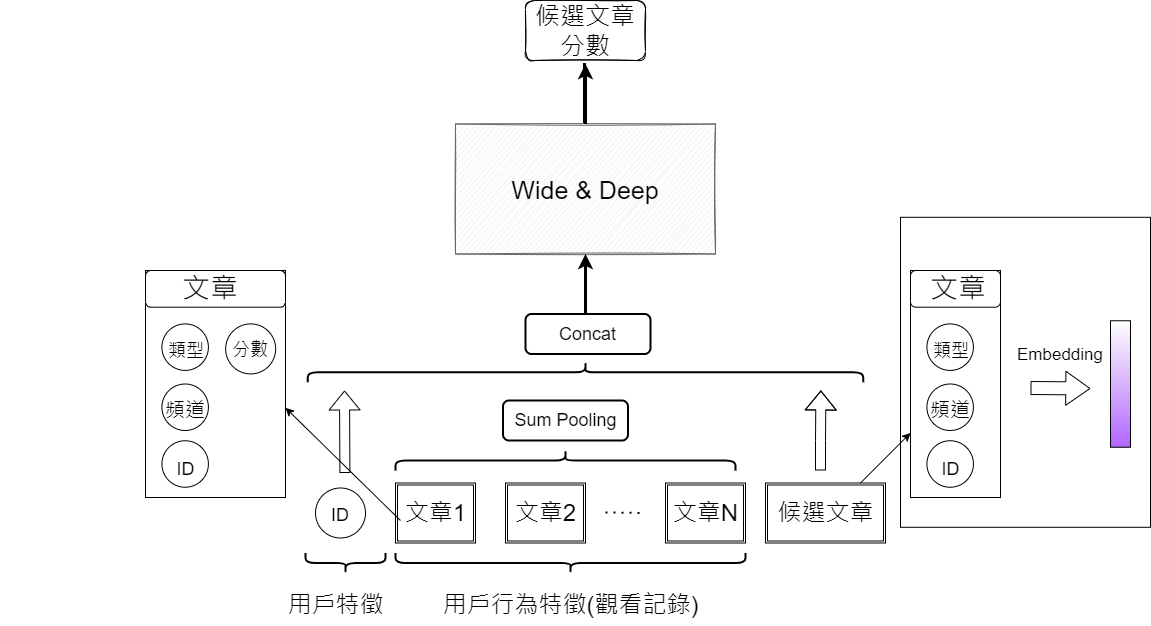

The diagram above was exported from draw.io. Its source (the exported page's mxGraphModel, read from the mxfile embedded in the PNG):
<mxGraphModel dx="1102" dy="510" grid="1" gridSize="10" guides="1" tooltips="1" connect="1" arrows="1" fold="1" page="1" pageScale="1" pageWidth="1600" pageHeight="900" math="0" shadow="0">
  <root>
    <mxCell id="0" />
    <mxCell id="1" parent="0" />
    <mxCell id="aproAyHAQiDinqgVWuS3-23" value="" style="group" parent="1" vertex="1" connectable="0">
      <mxGeometry x="765" y="732.5" width="100" height="60" as="geometry" />
    </mxCell>
    <mxCell id="aproAyHAQiDinqgVWuS3-21" value="" style="shape=ext;double=1;rounded=0;whiteSpace=wrap;html=1;strokeColor=default;strokeWidth=0;gradientColor=none;gradientDirection=south;" parent="aproAyHAQiDinqgVWuS3-23" vertex="1">
      <mxGeometry x="10" width="80" height="60" as="geometry" />
    </mxCell>
    <mxCell id="aproAyHAQiDinqgVWuS3-22" value="&lt;span style=&quot;font-weight: normal&quot;&gt;文章1&lt;/span&gt;" style="text;strokeColor=none;fillColor=none;html=1;fontSize=24;fontStyle=1;verticalAlign=middle;align=center;" parent="aproAyHAQiDinqgVWuS3-23" vertex="1">
      <mxGeometry y="10" width="100" height="40" as="geometry" />
    </mxCell>
    <mxCell id="aproAyHAQiDinqgVWuS3-25" value="" style="group" parent="1" vertex="1" connectable="0">
      <mxGeometry x="380" y="430" width="100" height="250" as="geometry" />
    </mxCell>
    <mxCell id="aproAyHAQiDinqgVWuS3-26" value="" style="shape=ext;double=1;rounded=0;whiteSpace=wrap;html=1;strokeColor=default;strokeWidth=0;gradientColor=none;gradientDirection=south;" parent="aproAyHAQiDinqgVWuS3-25" vertex="1">
      <mxGeometry x="505" y="302.5" width="80" height="60" as="geometry" />
    </mxCell>
    <mxCell id="aproAyHAQiDinqgVWuS3-27" value="&lt;span style=&quot;font-weight: normal&quot;&gt;文章2&lt;/span&gt;" style="text;strokeColor=none;fillColor=none;html=1;fontSize=24;fontStyle=1;verticalAlign=middle;align=center;" parent="aproAyHAQiDinqgVWuS3-25" vertex="1">
      <mxGeometry x="495" y="312.5" width="100" height="40" as="geometry" />
    </mxCell>
    <mxCell id="aproAyHAQiDinqgVWuS3-28" value="" style="group" parent="1" vertex="1" connectable="0">
      <mxGeometry x="1035" y="732.5" width="100" height="60" as="geometry" />
    </mxCell>
    <mxCell id="aproAyHAQiDinqgVWuS3-62" value="" style="group" parent="aproAyHAQiDinqgVWuS3-28" vertex="1" connectable="0">
      <mxGeometry width="100" height="60" as="geometry" />
    </mxCell>
    <mxCell id="aproAyHAQiDinqgVWuS3-29" value="" style="shape=ext;double=1;rounded=0;whiteSpace=wrap;html=1;strokeColor=default;strokeWidth=0;gradientColor=none;gradientDirection=south;" parent="aproAyHAQiDinqgVWuS3-62" vertex="1">
      <mxGeometry x="10" width="80" height="60" as="geometry" />
    </mxCell>
    <mxCell id="aproAyHAQiDinqgVWuS3-30" value="&lt;span style=&quot;font-weight: normal&quot;&gt;文章N&lt;/span&gt;" style="text;strokeColor=none;fillColor=none;html=1;fontSize=24;fontStyle=1;verticalAlign=middle;align=center;" parent="aproAyHAQiDinqgVWuS3-62" vertex="1">
      <mxGeometry y="10" width="100" height="40" as="geometry" />
    </mxCell>
    <mxCell id="aproAyHAQiDinqgVWuS3-32" value="" style="endArrow=none;dashed=1;html=1;dashPattern=1 3;strokeWidth=2;rounded=0;" parent="1" edge="1">
      <mxGeometry width="50" height="50" relative="1" as="geometry">
        <mxPoint x="985" y="762" as="sourcePoint" />
        <mxPoint x="1025" y="762.5" as="targetPoint" />
      </mxGeometry>
    </mxCell>
    <mxCell id="aproAyHAQiDinqgVWuS3-34" value="" style="shape=curlyBracket;whiteSpace=wrap;html=1;rounded=1;flipH=1;strokeColor=default;strokeWidth=2;gradientColor=none;gradientDirection=south;rotation=90;" parent="1" vertex="1">
      <mxGeometry x="940" y="637.5" width="20" height="350" as="geometry" />
    </mxCell>
    <mxCell id="aproAyHAQiDinqgVWuS3-35" value="&lt;span style=&quot;font-weight: normal&quot;&gt;用戶行為特徵(觀看記錄)&lt;/span&gt;" style="text;strokeColor=none;fillColor=none;html=1;fontSize=24;fontStyle=1;verticalAlign=middle;align=center;strokeWidth=0;" parent="1" vertex="1">
      <mxGeometry x="900" y="835" width="100" height="40" as="geometry" />
    </mxCell>
    <mxCell id="aproAyHAQiDinqgVWuS3-70" value="" style="group" parent="1" vertex="1" connectable="0">
      <mxGeometry x="1155" y="732.5" width="110" height="60" as="geometry" />
    </mxCell>
    <mxCell id="aproAyHAQiDinqgVWuS3-71" value="" style="group" parent="aproAyHAQiDinqgVWuS3-70" vertex="1" connectable="0">
      <mxGeometry width="110" height="60" as="geometry" />
    </mxCell>
    <mxCell id="aproAyHAQiDinqgVWuS3-72" value="" style="shape=ext;double=1;rounded=0;whiteSpace=wrap;html=1;strokeColor=default;strokeWidth=0;gradientColor=none;gradientDirection=south;" parent="aproAyHAQiDinqgVWuS3-71" vertex="1">
      <mxGeometry x="-10" width="120" height="60" as="geometry" />
    </mxCell>
    <mxCell id="aproAyHAQiDinqgVWuS3-73" value="&lt;span style=&quot;font-weight: normal&quot;&gt;候選文章&lt;/span&gt;" style="text;strokeColor=none;fillColor=none;html=1;fontSize=24;fontStyle=1;verticalAlign=middle;align=center;" parent="aproAyHAQiDinqgVWuS3-71" vertex="1">
      <mxGeometry y="10" width="100" height="40" as="geometry" />
    </mxCell>
    <mxCell id="aproAyHAQiDinqgVWuS3-75" value="" style="shape=curlyBracket;whiteSpace=wrap;html=1;rounded=1;flipH=1;strokeColor=default;strokeWidth=2;gradientColor=none;gradientDirection=south;rotation=90;" parent="1" vertex="1">
      <mxGeometry x="715" y="772.5" width="20" height="80" as="geometry" />
    </mxCell>
    <mxCell id="aproAyHAQiDinqgVWuS3-76" value="&lt;span style=&quot;font-weight: normal&quot;&gt;用戶特徵&lt;/span&gt;" style="text;strokeColor=none;fillColor=none;html=1;fontSize=24;fontStyle=1;verticalAlign=middle;align=center;strokeWidth=0;" parent="1" vertex="1">
      <mxGeometry x="665" y="835" width="100" height="40" as="geometry" />
    </mxCell>
    <mxCell id="aproAyHAQiDinqgVWuS3-77" value="" style="shape=curlyBracket;whiteSpace=wrap;html=1;rounded=1;flipH=1;fontSize=18;strokeColor=default;strokeWidth=2;gradientColor=none;gradientDirection=south;rotation=-90;" parent="1" vertex="1">
      <mxGeometry x="935" y="540" width="20" height="340" as="geometry" />
    </mxCell>
    <mxCell id="aproAyHAQiDinqgVWuS3-79" value="Sum Pooling" style="rounded=1;whiteSpace=wrap;html=1;fontSize=18;strokeColor=default;strokeWidth=2;gradientColor=none;gradientDirection=south;" parent="1" vertex="1">
      <mxGeometry x="882.5" y="650" width="125" height="40" as="geometry" />
    </mxCell>
    <mxCell id="aproAyHAQiDinqgVWuS3-80" value="" style="shape=curlyBracket;whiteSpace=wrap;html=1;rounded=1;flipH=1;fontSize=18;strokeColor=default;strokeWidth=2;gradientColor=none;gradientDirection=south;rotation=-90;" parent="1" vertex="1">
      <mxGeometry x="955" y="344" width="20" height="555.62" as="geometry" />
    </mxCell>
    <mxCell id="aproAyHAQiDinqgVWuS3-91" value="" style="shape=flexArrow;endArrow=classic;html=1;rounded=0;fontSize=18;" parent="1" edge="1">
      <mxGeometry width="50" height="50" relative="1" as="geometry">
        <mxPoint x="724.41" y="722.5" as="sourcePoint" />
        <mxPoint x="724" y="640" as="targetPoint" />
      </mxGeometry>
    </mxCell>
    <mxCell id="aproAyHAQiDinqgVWuS3-93" value="" style="shape=flexArrow;endArrow=classic;html=1;rounded=0;fontSize=18;" parent="1" edge="1">
      <mxGeometry width="50" height="50" relative="1" as="geometry">
        <mxPoint x="1199.9999999999998" y="720" as="sourcePoint" />
        <mxPoint x="1200.41" y="640" as="targetPoint" />
        <Array as="points">
          <mxPoint x="1199.9999999999998" y="690" />
        </Array>
      </mxGeometry>
    </mxCell>
    <mxCell id="aproAyHAQiDinqgVWuS3-105" value="Concat" style="rounded=1;whiteSpace=wrap;html=1;fontSize=18;strokeColor=default;strokeWidth=2;gradientColor=none;gradientDirection=south;" parent="1" vertex="1">
      <mxGeometry x="905" y="563.5" width="125" height="40" as="geometry" />
    </mxCell>
    <mxCell id="aproAyHAQiDinqgVWuS3-110" value="" style="rounded=0;whiteSpace=wrap;html=1;fontSize=18;strokeWidth=1;gradientDirection=south;glass=0;sketch=1;fillColor=#f5f5f5;fontColor=#333333;strokeColor=#666666;" parent="1" vertex="1">
      <mxGeometry x="835" y="373.5" width="260" height="130" as="geometry" />
    </mxCell>
    <mxCell id="aproAyHAQiDinqgVWuS3-118" value="" style="edgeStyle=orthogonalEdgeStyle;rounded=0;orthogonalLoop=1;jettySize=auto;html=1;fontSize=25;strokeWidth=3;" parent="1" source="aproAyHAQiDinqgVWuS3-111" edge="1">
      <mxGeometry relative="1" as="geometry">
        <mxPoint x="965.0000000000001" y="313.5" as="targetPoint" />
      </mxGeometry>
    </mxCell>
    <mxCell id="aproAyHAQiDinqgVWuS3-111" value="&lt;font style=&quot;font-size: 25px&quot;&gt;Wide &amp;amp; Deep&lt;/font&gt;" style="text;html=1;strokeColor=none;fillColor=none;align=center;verticalAlign=middle;whiteSpace=wrap;rounded=0;glass=0;sketch=1;fontSize=18;" parent="1" vertex="1">
      <mxGeometry x="835" y="373.5" width="260" height="130" as="geometry" />
    </mxCell>
    <mxCell id="aproAyHAQiDinqgVWuS3-113" value="" style="endArrow=none;html=1;rounded=0;fontSize=18;strokeWidth=3;" parent="1" edge="1">
      <mxGeometry width="50" height="50" relative="1" as="geometry">
        <mxPoint x="964" y="372.5" as="sourcePoint" />
        <mxPoint x="964" y="312.5" as="targetPoint" />
      </mxGeometry>
    </mxCell>
    <mxCell id="aproAyHAQiDinqgVWuS3-117" value="" style="rounded=1;whiteSpace=wrap;html=1;glass=0;sketch=1;fontSize=25;strokeColor=default;strokeWidth=1;gradientColor=none;gradientDirection=south;" parent="1" vertex="1">
      <mxGeometry x="905" y="250" width="120" height="60" as="geometry" />
    </mxCell>
    <mxCell id="aproAyHAQiDinqgVWuS3-116" value="候選文章分數" style="text;html=1;strokeColor=none;fillColor=none;align=center;verticalAlign=middle;whiteSpace=wrap;rounded=0;glass=0;sketch=1;fontSize=25;" parent="1" vertex="1">
      <mxGeometry x="905" y="250" width="120" height="60" as="geometry" />
    </mxCell>
    <mxCell id="aproAyHAQiDinqgVWuS3-120" value="" style="endArrow=classic;html=1;rounded=0;fontSize=25;strokeWidth=3;entryX=0.5;entryY=1;entryDx=0;entryDy=0;" parent="1" target="aproAyHAQiDinqgVWuS3-111" edge="1">
      <mxGeometry width="50" height="50" relative="1" as="geometry">
        <mxPoint x="965" y="563.5" as="sourcePoint" />
        <mxPoint x="945" y="483.5" as="targetPoint" />
      </mxGeometry>
    </mxCell>
    <mxCell id="aproAyHAQiDinqgVWuS3-123" value="" style="group" parent="1" vertex="1" connectable="0">
      <mxGeometry x="690" y="737.5" width="60" height="50" as="geometry" />
    </mxCell>
    <mxCell id="L_ydR0uZe3kIJIXXK3k3-4" value="" style="group" vertex="1" connectable="0" parent="aproAyHAQiDinqgVWuS3-123">
      <mxGeometry width="60" height="50" as="geometry" />
    </mxCell>
    <mxCell id="aproAyHAQiDinqgVWuS3-41" value="" style="ellipse;whiteSpace=wrap;html=1;aspect=fixed;fontSize=12;strokeColor=default;strokeWidth=1;gradientColor=none;gradientDirection=south;" parent="L_ydR0uZe3kIJIXXK3k3-4" vertex="1">
      <mxGeometry x="5" width="50" height="50" as="geometry" />
    </mxCell>
    <mxCell id="aproAyHAQiDinqgVWuS3-74" value="&lt;span style=&quot;font-size: 18px&quot;&gt;ID&lt;/span&gt;" style="text;html=1;strokeColor=none;fillColor=none;align=center;verticalAlign=middle;whiteSpace=wrap;rounded=0;fontSize=24;" parent="L_ydR0uZe3kIJIXXK3k3-4" vertex="1">
      <mxGeometry y="10" width="60" height="30" as="geometry" />
    </mxCell>
    <mxCell id="L_ydR0uZe3kIJIXXK3k3-1" value="" style="endArrow=classic;html=1;rounded=0;exitX=0.15;exitY=0.688;exitDx=0;exitDy=0;exitPerimeter=0;entryX=1;entryY=0.605;entryDx=0;entryDy=0;entryPerimeter=0;" edge="1" parent="1" source="aproAyHAQiDinqgVWuS3-22" target="WmR8S9rbe0y9L_fTqoUJ-10">
      <mxGeometry width="50" height="50" relative="1" as="geometry">
        <mxPoint x="770" y="730" as="sourcePoint" />
        <mxPoint x="890" y="650" as="targetPoint" />
      </mxGeometry>
    </mxCell>
    <mxCell id="L_ydR0uZe3kIJIXXK3k3-2" value="" style="group" vertex="1" connectable="0" parent="1">
      <mxGeometry x="525" y="520" width="140" height="227" as="geometry" />
    </mxCell>
    <mxCell id="WmR8S9rbe0y9L_fTqoUJ-10" value="" style="rounded=0;whiteSpace=wrap;html=1;" parent="L_ydR0uZe3kIJIXXK3k3-2" vertex="1">
      <mxGeometry width="140" height="227" as="geometry" />
    </mxCell>
    <mxCell id="WmR8S9rbe0y9L_fTqoUJ-11" value="" style="rounded=1;whiteSpace=wrap;html=1;" parent="L_ydR0uZe3kIJIXXK3k3-2" vertex="1">
      <mxGeometry width="140" height="36.72" as="geometry" />
    </mxCell>
    <mxCell id="WmR8S9rbe0y9L_fTqoUJ-12" value="&lt;span style=&quot;font-size: 28px&quot;&gt;文章&lt;/span&gt;" style="text;html=1;strokeColor=none;fillColor=none;align=center;verticalAlign=middle;whiteSpace=wrap;rounded=0;" parent="L_ydR0uZe3kIJIXXK3k3-2" vertex="1">
      <mxGeometry x="16.41544117647061" width="98.49264705882352" height="36.72058823529411" as="geometry" />
    </mxCell>
    <mxCell id="WmR8S9rbe0y9L_fTqoUJ-17" value="" style="group" parent="L_ydR0uZe3kIJIXXK3k3-2" vertex="1" connectable="0">
      <mxGeometry x="16.41328125000001" y="53.41176470588232" width="58.75" height="53.411764705882334" as="geometry" />
    </mxCell>
    <mxCell id="WmR8S9rbe0y9L_fTqoUJ-15" value="" style="ellipse;whiteSpace=wrap;html=1;aspect=fixed;fontSize=28;" parent="WmR8S9rbe0y9L_fTqoUJ-17" vertex="1">
      <mxGeometry width="46.48801742919388" height="46.48801742919388" as="geometry" />
    </mxCell>
    <mxCell id="WmR8S9rbe0y9L_fTqoUJ-16" value="&lt;span style=&quot;font-size: 18px&quot;&gt;類型&lt;/span&gt;" style="text;html=1;strokeColor=none;fillColor=none;align=center;verticalAlign=middle;whiteSpace=wrap;rounded=0;fontSize=28;" parent="WmR8S9rbe0y9L_fTqoUJ-17" vertex="1">
      <mxGeometry x="2.42375" y="13.231176470588228" width="44.0625" height="20.029411764705877" as="geometry" />
    </mxCell>
    <mxCell id="WmR8S9rbe0y9L_fTqoUJ-18" value="" style="group" parent="L_ydR0uZe3kIJIXXK3k3-2" vertex="1" connectable="0">
      <mxGeometry x="16.41328125000001" y="113.5" width="58.75" height="53.411764705882334" as="geometry" />
    </mxCell>
    <mxCell id="WmR8S9rbe0y9L_fTqoUJ-19" value="" style="ellipse;whiteSpace=wrap;html=1;aspect=fixed;fontSize=28;" parent="WmR8S9rbe0y9L_fTqoUJ-18" vertex="1">
      <mxGeometry width="46.48801742919388" height="46.48801742919388" as="geometry" />
    </mxCell>
    <mxCell id="WmR8S9rbe0y9L_fTqoUJ-20" value="&lt;font style=&quot;font-size: 20px&quot;&gt;頻道&lt;/font&gt;" style="text;html=1;strokeColor=none;fillColor=none;align=center;verticalAlign=middle;whiteSpace=wrap;rounded=0;fontSize=28;" parent="WmR8S9rbe0y9L_fTqoUJ-18" vertex="1">
      <mxGeometry x="1.21375" y="13.231176470588228" width="44.0625" height="20.029411764705877" as="geometry" />
    </mxCell>
    <mxCell id="WmR8S9rbe0y9L_fTqoUJ-23" value="" style="group" parent="L_ydR0uZe3kIJIXXK3k3-2" vertex="1" connectable="0">
      <mxGeometry x="16.41328125000001" y="170.25" width="58.75" height="50.44444444444444" as="geometry" />
    </mxCell>
    <mxCell id="WmR8S9rbe0y9L_fTqoUJ-24" value="" style="ellipse;whiteSpace=wrap;html=1;aspect=fixed;fontSize=28;" parent="WmR8S9rbe0y9L_fTqoUJ-23" vertex="1">
      <mxGeometry width="46.488017429193896" height="46.488017429193896" as="geometry" />
    </mxCell>
    <mxCell id="WmR8S9rbe0y9L_fTqoUJ-25" value="&lt;span style=&quot;font-size: 18px&quot;&gt;ID&lt;/span&gt;" style="text;html=1;strokeColor=none;fillColor=none;align=center;verticalAlign=middle;whiteSpace=wrap;rounded=0;fontSize=28;" parent="WmR8S9rbe0y9L_fTqoUJ-23" vertex="1">
      <mxGeometry x="7.34" y="15.76" width="32.66" height="18.92" as="geometry" />
    </mxCell>
    <mxCell id="L_ydR0uZe3kIJIXXK3k3-5" value="" style="group" vertex="1" connectable="0" parent="L_ydR0uZe3kIJIXXK3k3-2">
      <mxGeometry x="75.15999999999997" y="53.40999999999997" width="60" height="50" as="geometry" />
    </mxCell>
    <mxCell id="L_ydR0uZe3kIJIXXK3k3-6" value="" style="ellipse;whiteSpace=wrap;html=1;aspect=fixed;fontSize=12;strokeColor=default;strokeWidth=1;gradientColor=none;gradientDirection=south;" vertex="1" parent="L_ydR0uZe3kIJIXXK3k3-5">
      <mxGeometry x="5" width="50" height="50" as="geometry" />
    </mxCell>
    <mxCell id="L_ydR0uZe3kIJIXXK3k3-7" value="&lt;span style=&quot;font-size: 18px&quot;&gt;分數&lt;/span&gt;" style="text;html=1;strokeColor=none;fillColor=none;align=center;verticalAlign=middle;whiteSpace=wrap;rounded=0;fontSize=24;" vertex="1" parent="L_ydR0uZe3kIJIXXK3k3-5">
      <mxGeometry y="10" width="60" height="30" as="geometry" />
    </mxCell>
    <mxCell id="L_ydR0uZe3kIJIXXK3k3-24" value="" style="group" vertex="1" connectable="0" parent="1">
      <mxGeometry x="1290" y="520" width="90" height="227" as="geometry" />
    </mxCell>
    <mxCell id="L_ydR0uZe3kIJIXXK3k3-9" value="" style="rounded=0;whiteSpace=wrap;html=1;" vertex="1" parent="L_ydR0uZe3kIJIXXK3k3-24">
      <mxGeometry width="90" height="227" as="geometry" />
    </mxCell>
    <mxCell id="L_ydR0uZe3kIJIXXK3k3-10" value="" style="rounded=1;whiteSpace=wrap;html=1;" vertex="1" parent="L_ydR0uZe3kIJIXXK3k3-24">
      <mxGeometry width="90" height="36.72" as="geometry" />
    </mxCell>
    <mxCell id="L_ydR0uZe3kIJIXXK3k3-11" value="&lt;span style=&quot;font-size: 28px&quot;&gt;文章&lt;/span&gt;" style="text;html=1;strokeColor=none;fillColor=none;align=center;verticalAlign=middle;whiteSpace=wrap;rounded=0;" vertex="1" parent="L_ydR0uZe3kIJIXXK3k3-24">
      <mxGeometry x="16.420000000000073" width="63.58" height="36.72" as="geometry" />
    </mxCell>
    <mxCell id="L_ydR0uZe3kIJIXXK3k3-12" value="" style="group" vertex="1" connectable="0" parent="L_ydR0uZe3kIJIXXK3k3-24">
      <mxGeometry x="16.413281249999955" y="53.41176470588232" width="58.75" height="53.411764705882334" as="geometry" />
    </mxCell>
    <mxCell id="L_ydR0uZe3kIJIXXK3k3-13" value="" style="ellipse;whiteSpace=wrap;html=1;aspect=fixed;fontSize=28;" vertex="1" parent="L_ydR0uZe3kIJIXXK3k3-12">
      <mxGeometry width="46.48801742919388" height="46.48801742919388" as="geometry" />
    </mxCell>
    <mxCell id="L_ydR0uZe3kIJIXXK3k3-14" value="&lt;span style=&quot;font-size: 18px&quot;&gt;類型&lt;/span&gt;" style="text;html=1;strokeColor=none;fillColor=none;align=center;verticalAlign=middle;whiteSpace=wrap;rounded=0;fontSize=28;" vertex="1" parent="L_ydR0uZe3kIJIXXK3k3-12">
      <mxGeometry x="2.42375" y="13.231176470588228" width="44.0625" height="20.029411764705877" as="geometry" />
    </mxCell>
    <mxCell id="L_ydR0uZe3kIJIXXK3k3-15" value="" style="group" vertex="1" connectable="0" parent="L_ydR0uZe3kIJIXXK3k3-24">
      <mxGeometry x="16.413281249999955" y="113.5" width="58.75" height="53.411764705882334" as="geometry" />
    </mxCell>
    <mxCell id="L_ydR0uZe3kIJIXXK3k3-16" value="" style="ellipse;whiteSpace=wrap;html=1;aspect=fixed;fontSize=28;" vertex="1" parent="L_ydR0uZe3kIJIXXK3k3-15">
      <mxGeometry width="46.48801742919388" height="46.48801742919388" as="geometry" />
    </mxCell>
    <mxCell id="L_ydR0uZe3kIJIXXK3k3-17" value="&lt;font style=&quot;font-size: 20px&quot;&gt;頻道&lt;/font&gt;" style="text;html=1;strokeColor=none;fillColor=none;align=center;verticalAlign=middle;whiteSpace=wrap;rounded=0;fontSize=28;" vertex="1" parent="L_ydR0uZe3kIJIXXK3k3-15">
      <mxGeometry x="1.21375" y="13.231176470588228" width="44.0625" height="20.029411764705877" as="geometry" />
    </mxCell>
    <mxCell id="L_ydR0uZe3kIJIXXK3k3-18" value="" style="group" vertex="1" connectable="0" parent="L_ydR0uZe3kIJIXXK3k3-24">
      <mxGeometry x="16.413281249999955" y="170.25" width="58.75" height="50.44444444444444" as="geometry" />
    </mxCell>
    <mxCell id="L_ydR0uZe3kIJIXXK3k3-19" value="" style="ellipse;whiteSpace=wrap;html=1;aspect=fixed;fontSize=28;" vertex="1" parent="L_ydR0uZe3kIJIXXK3k3-18">
      <mxGeometry width="46.488017429193896" height="46.488017429193896" as="geometry" />
    </mxCell>
    <mxCell id="L_ydR0uZe3kIJIXXK3k3-20" value="&lt;span style=&quot;font-size: 18px&quot;&gt;ID&lt;/span&gt;" style="text;html=1;strokeColor=none;fillColor=none;align=center;verticalAlign=middle;whiteSpace=wrap;rounded=0;fontSize=28;" vertex="1" parent="L_ydR0uZe3kIJIXXK3k3-18">
      <mxGeometry x="7.34" y="15.76" width="32.66" height="18.92" as="geometry" />
    </mxCell>
    <mxCell id="L_ydR0uZe3kIJIXXK3k3-25" value="" style="endArrow=classic;html=1;rounded=0;" edge="1" parent="1">
      <mxGeometry width="50" height="50" relative="1" as="geometry">
        <mxPoint x="1240" y="732.5" as="sourcePoint" />
        <mxPoint x="1290" y="682.5" as="targetPoint" />
      </mxGeometry>
    </mxCell>
    <mxCell id="L_ydR0uZe3kIJIXXK3k3-26" value="" style="shape=flexArrow;endArrow=classic;html=1;rounded=0;width=13;endSize=7.74;" edge="1" parent="1">
      <mxGeometry width="50" height="50" relative="1" as="geometry">
        <mxPoint x="1410" y="637.5" as="sourcePoint" />
        <mxPoint x="1470" y="638" as="targetPoint" />
      </mxGeometry>
    </mxCell>
    <mxCell id="L_ydR0uZe3kIJIXXK3k3-28" value="" style="rounded=0;whiteSpace=wrap;html=1;fillColor=default;gradientColor=#B266FF;" vertex="1" parent="1">
      <mxGeometry x="1490" y="570.25" width="20" height="126.5" as="geometry" />
    </mxCell>
    <mxCell id="L_ydR0uZe3kIJIXXK3k3-29" value="&lt;font style=&quot;font-size: 17px&quot;&gt;Embedding&lt;/font&gt;" style="text;html=1;strokeColor=none;fillColor=none;align=center;verticalAlign=middle;whiteSpace=wrap;rounded=0;" vertex="1" parent="1">
      <mxGeometry x="1410" y="590" width="60" height="30" as="geometry" />
    </mxCell>
    <mxCell id="L_ydR0uZe3kIJIXXK3k3-36" value="" style="rounded=0;whiteSpace=wrap;html=1;fillColor=none;" vertex="1" parent="1">
      <mxGeometry x="1280" y="466.81" width="250" height="310" as="geometry" />
    </mxCell>
  </root>
</mxGraphModel>